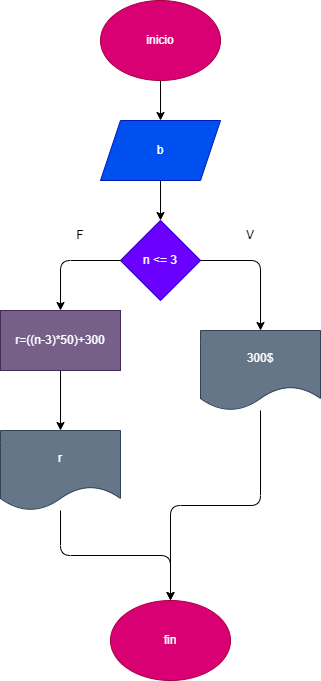

The diagram above was exported from draw.io. Its source (the exported page's mxGraphModel, read from the mxfile embedded in the PNG):
<mxGraphModel dx="222" dy="518" grid="1" gridSize="10" guides="1" tooltips="1" connect="1" arrows="1" fold="1" page="1" pageScale="1" pageWidth="850" pageHeight="1100" math="0" shadow="0">
  <root>
    <mxCell id="0" />
    <mxCell id="1" parent="0" />
    <mxCell id="8" style="edgeStyle=none;html=1;" parent="1" source="2" target="3" edge="1">
      <mxGeometry relative="1" as="geometry" />
    </mxCell>
    <mxCell id="2" value="inicio" style="ellipse;whiteSpace=wrap;html=1;fillColor=#d80073;fontColor=#ffffff;strokeColor=#A50040;" parent="1" vertex="1">
      <mxGeometry x="190" y="80" width="120" height="80" as="geometry" />
    </mxCell>
    <mxCell id="9" style="edgeStyle=none;html=1;" parent="1" source="3" target="5" edge="1">
      <mxGeometry relative="1" as="geometry" />
    </mxCell>
    <mxCell id="3" value="b" style="shape=parallelogram;perimeter=parallelogramPerimeter;whiteSpace=wrap;html=1;fixedSize=1;fillColor=#0050ef;fontColor=#ffffff;strokeColor=#001DBC;" parent="1" vertex="1">
      <mxGeometry x="190" y="200" width="120" height="60" as="geometry" />
    </mxCell>
    <mxCell id="5" value="n &amp;lt;= 3" style="rhombus;whiteSpace=wrap;html=1;fillColor=#6a00ff;fontColor=#ffffff;strokeColor=#3700CC;" parent="1" vertex="1">
      <mxGeometry x="210" y="300" width="80" height="80" as="geometry" />
    </mxCell>
    <mxCell id="7" value="300$" style="shape=document;whiteSpace=wrap;html=1;boundedLbl=1;fillColor=#647687;fontColor=#ffffff;strokeColor=#314354;" parent="1" vertex="1">
      <mxGeometry x="290" y="410" width="120" height="80" as="geometry" />
    </mxCell>
    <mxCell id="11" value="F" style="text;html=1;strokeColor=none;fillColor=none;align=center;verticalAlign=middle;whiteSpace=wrap;rounded=0;" parent="1" vertex="1">
      <mxGeometry x="140" y="300" width="60" height="30" as="geometry" />
    </mxCell>
    <mxCell id="13" value="V" style="text;html=1;strokeColor=none;fillColor=none;align=center;verticalAlign=middle;whiteSpace=wrap;rounded=0;" parent="1" vertex="1">
      <mxGeometry x="310" y="300" width="60" height="30" as="geometry" />
    </mxCell>
    <mxCell id="14" value="" style="edgeStyle=segmentEdgeStyle;endArrow=classic;html=1;" parent="1" source="5" target="7" edge="1">
      <mxGeometry width="50" height="50" relative="1" as="geometry">
        <mxPoint x="230" y="340" as="sourcePoint" />
        <mxPoint x="280" y="290" as="targetPoint" />
      </mxGeometry>
    </mxCell>
    <mxCell id="15" value="" style="edgeStyle=segmentEdgeStyle;endArrow=classic;html=1;" parent="1" source="5" target="16" edge="1">
      <mxGeometry width="50" height="50" relative="1" as="geometry">
        <mxPoint x="300" y="350" as="sourcePoint" />
        <mxPoint x="150" y="430" as="targetPoint" />
      </mxGeometry>
    </mxCell>
    <mxCell id="18" style="edgeStyle=none;html=1;" parent="1" source="16" target="17" edge="1">
      <mxGeometry relative="1" as="geometry" />
    </mxCell>
    <mxCell id="16" value="r=((n-3)*50)+300" style="rounded=0;whiteSpace=wrap;html=1;fillColor=#76608a;fontColor=#ffffff;strokeColor=#432D57;" parent="1" vertex="1">
      <mxGeometry x="90" y="390" width="120" height="60" as="geometry" />
    </mxCell>
    <mxCell id="17" value="r" style="shape=document;whiteSpace=wrap;html=1;boundedLbl=1;fillColor=#647687;fontColor=#ffffff;strokeColor=#314354;" parent="1" vertex="1">
      <mxGeometry x="90" y="510" width="120" height="80" as="geometry" />
    </mxCell>
    <mxCell id="19" value="fin" style="ellipse;whiteSpace=wrap;html=1;fillColor=#d80073;fontColor=#ffffff;strokeColor=#A50040;" parent="1" vertex="1">
      <mxGeometry x="200" y="680" width="120" height="80" as="geometry" />
    </mxCell>
    <mxCell id="20" value="" style="edgeStyle=elbowEdgeStyle;elbow=vertical;endArrow=classic;html=1;" parent="1" source="7" target="19" edge="1">
      <mxGeometry width="50" height="50" relative="1" as="geometry">
        <mxPoint x="230" y="640" as="sourcePoint" />
        <mxPoint x="280" y="590" as="targetPoint" />
      </mxGeometry>
    </mxCell>
    <mxCell id="21" value="" style="edgeStyle=elbowEdgeStyle;elbow=vertical;endArrow=classic;html=1;" parent="1" source="17" target="19" edge="1">
      <mxGeometry width="50" height="50" relative="1" as="geometry">
        <mxPoint x="360" y="520" as="sourcePoint" />
        <mxPoint x="270" y="720" as="targetPoint" />
      </mxGeometry>
    </mxCell>
  </root>
</mxGraphModel>